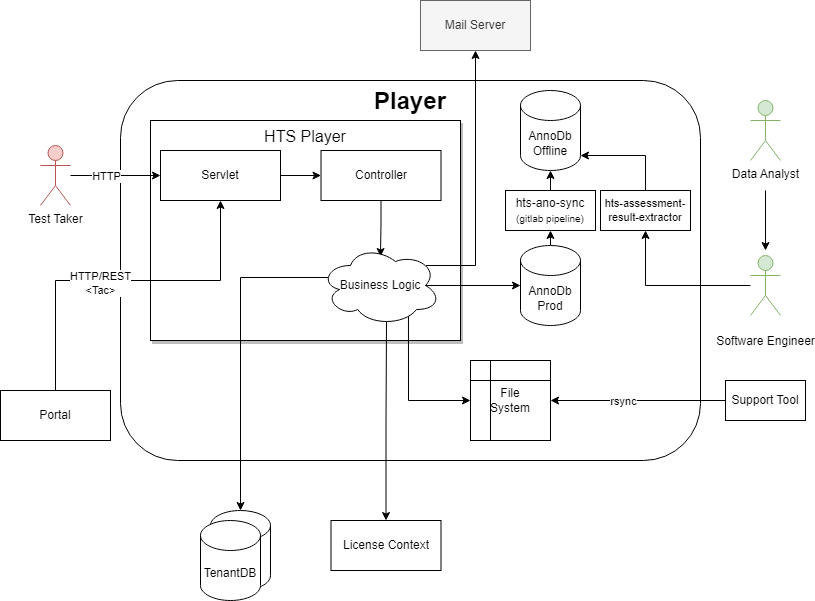

The diagram above was exported from draw.io. Its source (the exported page's mxGraphModel, read from the mxfile embedded in the PNG):
<mxGraphModel dx="1461" dy="850" grid="1" gridSize="10" guides="1" tooltips="1" connect="1" arrows="1" fold="1" page="1" pageScale="1" pageWidth="827" pageHeight="1169" math="0" shadow="0">
  <root>
    <mxCell id="0" />
    <mxCell id="1" parent="0" />
    <mxCell id="7FhW8f4s_BAj0v3C5lsc-1" value="Player" style="rounded=1;whiteSpace=wrap;html=1;horizontal=1;verticalAlign=top;fontStyle=1;fontSize=24;" parent="1" vertex="1">
      <mxGeometry x="130" y="290" width="580" height="380" as="geometry" />
    </mxCell>
    <mxCell id="WgBnPGXle03iQvqM9PST-2" value="&lt;font style=&quot;font-size: 16px;&quot;&gt;HTS Player&lt;/font&gt;" style="rounded=0;whiteSpace=wrap;html=1;verticalAlign=top;shadow=1;" parent="1" vertex="1">
      <mxGeometry x="160" y="330" width="310" height="220" as="geometry" />
    </mxCell>
    <mxCell id="ZMcTvgH1h2_Rb3wd0160-1" value="AnnoDb&lt;br&gt;Offline" style="shape=cylinder3;whiteSpace=wrap;html=1;boundedLbl=1;backgroundOutline=1;size=15;" parent="1" vertex="1">
      <mxGeometry x="530" y="300" width="60" height="80" as="geometry" />
    </mxCell>
    <mxCell id="13" style="edgeStyle=orthogonalEdgeStyle;rounded=0;orthogonalLoop=1;jettySize=auto;html=1;" edge="1" parent="1">
      <mxGeometry relative="1" as="geometry">
        <mxPoint x="775" y="460" as="targetPoint" />
        <mxPoint x="775" y="400" as="sourcePoint" />
      </mxGeometry>
    </mxCell>
    <mxCell id="ttX5_nR_D2P8O7qCweLy-1" value="Data Analyst" style="shape=umlActor;verticalLabelPosition=bottom;verticalAlign=top;html=1;outlineConnect=0;fillColor=#d5e8d4;strokeColor=#82b366;" parent="1" vertex="1">
      <mxGeometry x="760" y="310" width="30" height="60" as="geometry" />
    </mxCell>
    <mxCell id="ttX5_nR_D2P8O7qCweLy-5" style="edgeStyle=orthogonalEdgeStyle;rounded=0;orthogonalLoop=1;jettySize=auto;html=1;entryX=0;entryY=0.5;entryDx=0;entryDy=0;" parent="1" source="ttX5_nR_D2P8O7qCweLy-3" target="ttX5_nR_D2P8O7qCweLy-4" edge="1">
      <mxGeometry relative="1" as="geometry" />
    </mxCell>
    <mxCell id="ttX5_nR_D2P8O7qCweLy-14" style="edgeStyle=orthogonalEdgeStyle;rounded=0;orthogonalLoop=1;jettySize=auto;html=1;entryX=0.5;entryY=0;entryDx=0;entryDy=0;entryPerimeter=0;exitX=0.07;exitY=0.4;exitDx=0;exitDy=0;exitPerimeter=0;" parent="1" source="ttX5_nR_D2P8O7qCweLy-16" target="ttX5_nR_D2P8O7qCweLy-10" edge="1">
      <mxGeometry relative="1" as="geometry">
        <Array as="points">
          <mxPoint x="250" y="487" />
        </Array>
      </mxGeometry>
    </mxCell>
    <mxCell id="ttX5_nR_D2P8O7qCweLy-3" value="Servlet" style="rounded=0;whiteSpace=wrap;html=1;" parent="1" vertex="1">
      <mxGeometry x="170" y="360" width="120" height="50" as="geometry" />
    </mxCell>
    <mxCell id="ttX5_nR_D2P8O7qCweLy-17" style="edgeStyle=orthogonalEdgeStyle;rounded=0;orthogonalLoop=1;jettySize=auto;html=1;entryX=0.5;entryY=0.138;entryDx=0;entryDy=0;entryPerimeter=0;" parent="1" source="ttX5_nR_D2P8O7qCweLy-4" target="ttX5_nR_D2P8O7qCweLy-16" edge="1">
      <mxGeometry relative="1" as="geometry" />
    </mxCell>
    <mxCell id="ttX5_nR_D2P8O7qCweLy-4" value="Controller" style="rounded=0;whiteSpace=wrap;html=1;" parent="1" vertex="1">
      <mxGeometry x="330.5" y="360" width="120" height="50" as="geometry" />
    </mxCell>
    <mxCell id="ttX5_nR_D2P8O7qCweLy-7" style="edgeStyle=orthogonalEdgeStyle;rounded=0;orthogonalLoop=1;jettySize=auto;html=1;entryX=0;entryY=0.5;entryDx=0;entryDy=0;" parent="1" source="ttX5_nR_D2P8O7qCweLy-6" target="ttX5_nR_D2P8O7qCweLy-3" edge="1">
      <mxGeometry relative="1" as="geometry" />
    </mxCell>
    <mxCell id="mvdMGljcD_fhsENOmEAq-1" value="HTTP" style="edgeLabel;html=1;align=center;verticalAlign=middle;resizable=0;points=[];" parent="ttX5_nR_D2P8O7qCweLy-7" vertex="1" connectable="0">
      <mxGeometry x="-0.2222" relative="1" as="geometry">
        <mxPoint as="offset" />
      </mxGeometry>
    </mxCell>
    <mxCell id="ttX5_nR_D2P8O7qCweLy-6" value="Test Taker" style="shape=umlActor;verticalLabelPosition=bottom;verticalAlign=top;html=1;outlineConnect=0;fillColor=#f8cecc;strokeColor=#b85450;" parent="1" vertex="1">
      <mxGeometry x="50" y="355" width="30" height="60" as="geometry" />
    </mxCell>
    <mxCell id="ttX5_nR_D2P8O7qCweLy-9" style="edgeStyle=orthogonalEdgeStyle;rounded=0;orthogonalLoop=1;jettySize=auto;html=1;entryX=0.55;entryY=0.95;entryDx=0;entryDy=0;startArrow=classic;startFill=1;endArrow=none;endFill=0;entryPerimeter=0;" parent="1" source="ttX5_nR_D2P8O7qCweLy-8" target="ttX5_nR_D2P8O7qCweLy-16" edge="1">
      <mxGeometry relative="1" as="geometry" />
    </mxCell>
    <mxCell id="ttX5_nR_D2P8O7qCweLy-8" value="License Context" style="rounded=0;whiteSpace=wrap;html=1;" parent="1" vertex="1">
      <mxGeometry x="340.5" y="730" width="110" height="50" as="geometry" />
    </mxCell>
    <mxCell id="ttX5_nR_D2P8O7qCweLy-13" value="" style="group" parent="1" vertex="1" connectable="0">
      <mxGeometry x="210" y="720" width="70" height="90" as="geometry" />
    </mxCell>
    <mxCell id="ttX5_nR_D2P8O7qCweLy-10" value="" style="shape=cylinder3;whiteSpace=wrap;html=1;boundedLbl=1;backgroundOutline=1;size=15;" parent="ttX5_nR_D2P8O7qCweLy-13" vertex="1">
      <mxGeometry x="10" width="60" height="80" as="geometry" />
    </mxCell>
    <mxCell id="ttX5_nR_D2P8O7qCweLy-12" value="TenantDB" style="shape=cylinder3;whiteSpace=wrap;html=1;boundedLbl=1;backgroundOutline=1;size=15;" parent="ttX5_nR_D2P8O7qCweLy-13" vertex="1">
      <mxGeometry y="10" width="60" height="80" as="geometry" />
    </mxCell>
    <mxCell id="ttX5_nR_D2P8O7qCweLy-15" value="Mail Server" style="rounded=0;whiteSpace=wrap;html=1;fillColor=#f5f5f5;fontColor=#333333;strokeColor=#666666;" parent="1" vertex="1">
      <mxGeometry x="430" y="210" width="110" height="50" as="geometry" />
    </mxCell>
    <mxCell id="ttX5_nR_D2P8O7qCweLy-18" style="edgeStyle=orthogonalEdgeStyle;rounded=0;orthogonalLoop=1;jettySize=auto;html=1;entryX=0.5;entryY=1;entryDx=0;entryDy=0;exitX=0.88;exitY=0.25;exitDx=0;exitDy=0;exitPerimeter=0;" parent="1" source="ttX5_nR_D2P8O7qCweLy-16" target="ttX5_nR_D2P8O7qCweLy-15" edge="1">
      <mxGeometry relative="1" as="geometry">
        <Array as="points">
          <mxPoint x="485" y="475" />
        </Array>
      </mxGeometry>
    </mxCell>
    <mxCell id="WgBnPGXle03iQvqM9PST-5" style="edgeStyle=orthogonalEdgeStyle;rounded=0;orthogonalLoop=1;jettySize=auto;html=1;entryX=0;entryY=0.5;entryDx=0;entryDy=0;exitX=0.733;exitY=0.863;exitDx=0;exitDy=0;exitPerimeter=0;" parent="1" source="ttX5_nR_D2P8O7qCweLy-16" target="WgBnPGXle03iQvqM9PST-4" edge="1">
      <mxGeometry relative="1" as="geometry">
        <Array as="points">
          <mxPoint x="418" y="610" />
        </Array>
      </mxGeometry>
    </mxCell>
    <mxCell id="ttX5_nR_D2P8O7qCweLy-16" value="Business Logic" style="ellipse;shape=cloud;whiteSpace=wrap;html=1;" parent="1" vertex="1">
      <mxGeometry x="330" y="455" width="120" height="80" as="geometry" />
    </mxCell>
    <mxCell id="WgBnPGXle03iQvqM9PST-4" value="File&lt;br&gt;System" style="shape=internalStorage;whiteSpace=wrap;html=1;backgroundOutline=1;" parent="1" vertex="1">
      <mxGeometry x="480" y="570" width="80" height="80" as="geometry" />
    </mxCell>
    <mxCell id="4osqxN_xCTrlBqIKtl8K-3" style="edgeStyle=orthogonalEdgeStyle;rounded=0;orthogonalLoop=1;jettySize=auto;html=1;entryX=0.875;entryY=0.5;entryDx=0;entryDy=0;entryPerimeter=0;endArrow=none;endFill=0;startArrow=classic;startFill=1;" parent="1" source="4osqxN_xCTrlBqIKtl8K-1" target="ttX5_nR_D2P8O7qCweLy-16" edge="1">
      <mxGeometry relative="1" as="geometry" />
    </mxCell>
    <mxCell id="3" style="edgeStyle=orthogonalEdgeStyle;rounded=0;orthogonalLoop=1;jettySize=auto;html=1;exitX=0.5;exitY=0;exitDx=0;exitDy=0;exitPerimeter=0;entryX=0.5;entryY=1;entryDx=0;entryDy=0;endArrow=classic;endFill=1;startArrow=none;startFill=0;" parent="1" source="4osqxN_xCTrlBqIKtl8K-1" target="2" edge="1">
      <mxGeometry relative="1" as="geometry" />
    </mxCell>
    <mxCell id="4osqxN_xCTrlBqIKtl8K-1" value="AnnoDb&lt;br&gt;Prod" style="shape=cylinder3;whiteSpace=wrap;html=1;boundedLbl=1;backgroundOutline=1;size=15;" parent="1" vertex="1">
      <mxGeometry x="530" y="455" width="60" height="80" as="geometry" />
    </mxCell>
    <mxCell id="20JqJNwZjaPI85wQfKVi-2" style="edgeStyle=orthogonalEdgeStyle;rounded=0;orthogonalLoop=1;jettySize=auto;html=1;entryX=1;entryY=0.5;entryDx=0;entryDy=0;" parent="1" source="20JqJNwZjaPI85wQfKVi-1" target="WgBnPGXle03iQvqM9PST-4" edge="1">
      <mxGeometry relative="1" as="geometry" />
    </mxCell>
    <mxCell id="20JqJNwZjaPI85wQfKVi-3" value="rsync" style="edgeLabel;html=1;align=center;verticalAlign=middle;resizable=0;points=[];" parent="20JqJNwZjaPI85wQfKVi-2" vertex="1" connectable="0">
      <mxGeometry x="0.1818" relative="1" as="geometry">
        <mxPoint as="offset" />
      </mxGeometry>
    </mxCell>
    <mxCell id="20JqJNwZjaPI85wQfKVi-1" value="Support Tool" style="rounded=0;whiteSpace=wrap;html=1;" parent="1" vertex="1">
      <mxGeometry x="735" y="590" width="80" height="40" as="geometry" />
    </mxCell>
    <mxCell id="OjspnxEL5ETe3IXg4Hwr-1" style="edgeStyle=orthogonalEdgeStyle;rounded=0;orthogonalLoop=1;jettySize=auto;html=1;exitX=0.5;exitY=0;exitDx=0;exitDy=0;entryX=0.5;entryY=1;entryDx=0;entryDy=0;" parent="1" source="t9i8Uhz2nPSgVLkrYF5a-1" target="ttX5_nR_D2P8O7qCweLy-3" edge="1">
      <mxGeometry relative="1" as="geometry">
        <Array as="points">
          <mxPoint x="65" y="490" />
          <mxPoint x="230" y="490" />
        </Array>
      </mxGeometry>
    </mxCell>
    <mxCell id="OjspnxEL5ETe3IXg4Hwr-2" value="HTTP/REST&lt;div&gt;&amp;lt;Tac&amp;gt;&lt;/div&gt;" style="edgeLabel;html=1;align=center;verticalAlign=middle;resizable=0;points=[];" parent="OjspnxEL5ETe3IXg4Hwr-1" vertex="1" connectable="0">
      <mxGeometry x="-0.1305" y="-1" relative="1" as="geometry">
        <mxPoint y="1" as="offset" />
      </mxGeometry>
    </mxCell>
    <mxCell id="t9i8Uhz2nPSgVLkrYF5a-1" value="Portal" style="rounded=0;whiteSpace=wrap;html=1;" parent="1" vertex="1">
      <mxGeometry x="10" y="600" width="110" height="50" as="geometry" />
    </mxCell>
    <mxCell id="2" value="hts-ano-sync&lt;br&gt;&lt;font style=&quot;font-size: 10px;&quot;&gt;(gitlab pipeline)&lt;/font&gt;" style="rounded=0;whiteSpace=wrap;html=1;" parent="1" vertex="1">
      <mxGeometry x="515" y="400" width="90" height="40" as="geometry" />
    </mxCell>
    <mxCell id="4" style="edgeStyle=orthogonalEdgeStyle;rounded=0;orthogonalLoop=1;jettySize=auto;html=1;exitX=0.5;exitY=0;exitDx=0;exitDy=0;entryX=0.5;entryY=1;entryDx=0;entryDy=0;entryPerimeter=0;" parent="1" source="2" target="ZMcTvgH1h2_Rb3wd0160-1" edge="1">
      <mxGeometry relative="1" as="geometry" />
    </mxCell>
    <mxCell id="5" value="hts-assessment-result-extractor" style="rounded=0;whiteSpace=wrap;html=1;fontSize=11;" parent="1" vertex="1">
      <mxGeometry x="610" y="400" width="90" height="40" as="geometry" />
    </mxCell>
    <mxCell id="10" style="edgeStyle=orthogonalEdgeStyle;rounded=0;orthogonalLoop=1;jettySize=auto;html=1;entryX=0.5;entryY=1;entryDx=0;entryDy=0;" parent="1" source="8" target="5" edge="1">
      <mxGeometry relative="1" as="geometry" />
    </mxCell>
    <mxCell id="8" value="&lt;div style=&quot;&quot;&gt;&lt;p style=&quot;&quot;&gt;&lt;font style=&quot;&quot; face=&quot;Helvetica&quot;&gt;Software Engineer&lt;/font&gt;&lt;/p&gt;&lt;/div&gt;" style="shape=umlActor;verticalLabelPosition=bottom;verticalAlign=top;html=1;outlineConnect=0;fillColor=#d5e8d4;strokeColor=#82b366;" parent="1" vertex="1">
      <mxGeometry x="760" y="465" width="30" height="60" as="geometry" />
    </mxCell>
    <mxCell id="11" style="edgeStyle=orthogonalEdgeStyle;rounded=0;orthogonalLoop=1;jettySize=auto;html=1;entryX=1;entryY=1;entryDx=0;entryDy=-15;entryPerimeter=0;exitX=0.5;exitY=0;exitDx=0;exitDy=0;" parent="1" source="5" target="ZMcTvgH1h2_Rb3wd0160-1" edge="1">
      <mxGeometry relative="1" as="geometry">
        <Array as="points">
          <mxPoint x="655" y="365" />
        </Array>
      </mxGeometry>
    </mxCell>
  </root>
</mxGraphModel>